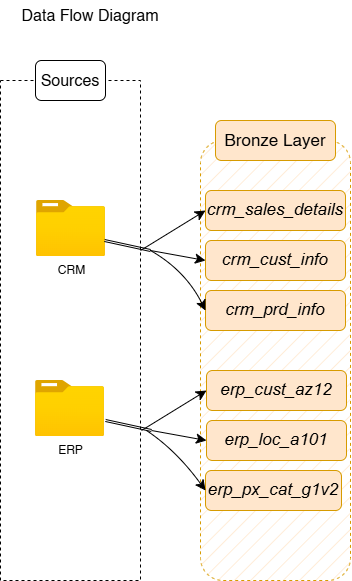

The diagram above was exported from draw.io. Its source (the exported page's mxGraphModel, read from the mxfile embedded in the PNG):
<mxGraphModel dx="711" dy="836" grid="1" gridSize="10" guides="1" tooltips="1" connect="1" arrows="1" fold="1" page="0" pageScale="1" pageWidth="850" pageHeight="1100" math="0" shadow="0">
  <root>
    <mxCell id="0" />
    <mxCell id="1" parent="0" />
    <mxCell id="k_DmM_ZERUIM9reRMqqV-1" parent="1" style="text;html=1;whiteSpace=wrap;strokeColor=none;fillColor=none;align=center;verticalAlign=middle;rounded=0;fontSize=16;" value="Data Flow Diagram" vertex="1">
      <mxGeometry height="30" width="180" x="170" y="150" as="geometry" />
    </mxCell>
    <mxCell id="vgDWinsZrWZqsjrCWh-e-1" parent="1" style="rounded=0;whiteSpace=wrap;html=1;fillColor=none;dashed=1;" value="" vertex="1">
      <mxGeometry height="500" width="140" x="170" y="230" as="geometry" />
    </mxCell>
    <mxCell id="vgDWinsZrWZqsjrCWh-e-2" parent="1" style="rounded=1;whiteSpace=wrap;html=1;fontSize=16;" value="Sources" vertex="1">
      <mxGeometry height="40" width="70" x="205" y="210" as="geometry" />
    </mxCell>
    <mxCell id="vgDWinsZrWZqsjrCWh-e-3" parent="1" style="image;aspect=fixed;html=1;points=[];align=center;fontSize=12;image=img/lib/azure2/general/Folder_Blank.svg;" value="CRM" vertex="1">
      <mxGeometry height="56.00000000000001" width="69" x="206" y="350" as="geometry" />
    </mxCell>
    <mxCell id="vgDWinsZrWZqsjrCWh-e-4" parent="1" style="image;aspect=fixed;html=1;points=[];align=center;fontSize=12;image=img/lib/azure2/general/Folder_Blank.svg;" value="ERP&lt;div&gt;&lt;br&gt;&lt;/div&gt;" vertex="1">
      <mxGeometry height="56.00000000000001" width="69" x="205" y="530" as="geometry" />
    </mxCell>
    <mxCell id="vgDWinsZrWZqsjrCWh-e-6" parent="1" style="rounded=1;whiteSpace=wrap;html=1;fillColor=#ffe6cc;dashed=1;strokeColor=#d79b00;fillStyle=hatch;" value="" vertex="1">
      <mxGeometry height="440" width="150" x="370" y="290" as="geometry" />
    </mxCell>
    <mxCell id="vgDWinsZrWZqsjrCWh-e-7" parent="1" style="rounded=1;whiteSpace=wrap;html=1;fontSize=17;fillColor=#ffe6cc;strokeColor=#d79b00;" value="Bronze Layer" vertex="1">
      <mxGeometry height="40" width="120" x="385" y="270" as="geometry" />
    </mxCell>
    <mxCell id="vgDWinsZrWZqsjrCWh-e-8" parent="1" style="rounded=1;whiteSpace=wrap;html=1;fontSize=17;fillColor=#ffe6cc;strokeColor=#d79b00;fontStyle=2" value="crm_sales_details" vertex="1">
      <mxGeometry height="40" width="140" x="375" y="340" as="geometry" />
    </mxCell>
    <mxCell id="vgDWinsZrWZqsjrCWh-e-9" parent="1" style="rounded=1;whiteSpace=wrap;html=1;fontSize=17;fillColor=#ffe6cc;strokeColor=#d79b00;fontStyle=2" value="crm_cust_info" vertex="1">
      <mxGeometry height="40" width="140" x="375" y="390" as="geometry" />
    </mxCell>
    <mxCell id="vgDWinsZrWZqsjrCWh-e-10" parent="1" style="rounded=1;whiteSpace=wrap;html=1;fontSize=17;fillColor=#ffe6cc;strokeColor=#d79b00;fontStyle=2" value="crm_prd_info" vertex="1">
      <mxGeometry height="40" width="140" x="375" y="440" as="geometry" />
    </mxCell>
    <mxCell id="vgDWinsZrWZqsjrCWh-e-21" edge="1" parent="1" style="shape=link;html=1;rounded=0;fontSize=12;startSize=8;endSize=8;curved=1;width=-2;" value="">
      <mxGeometry relative="1" width="100" as="geometry">
        <Array as="points" />
        <mxPoint x="274" y="390" as="sourcePoint" />
        <mxPoint x="320" y="400" as="targetPoint" />
      </mxGeometry>
    </mxCell>
    <mxCell id="vgDWinsZrWZqsjrCWh-e-22" edge="1" parent="1" style="endArrow=classic;html=1;rounded=0;fontSize=12;startSize=8;endSize=8;curved=1;entryX=0;entryY=0.5;entryDx=0;entryDy=0;" target="vgDWinsZrWZqsjrCWh-e-8" value="">
      <mxGeometry height="50" relative="1" width="50" as="geometry">
        <mxPoint x="310" y="400" as="sourcePoint" />
        <mxPoint x="360" y="350" as="targetPoint" />
      </mxGeometry>
    </mxCell>
    <mxCell id="vgDWinsZrWZqsjrCWh-e-23" edge="1" parent="1" style="endArrow=classic;html=1;rounded=0;fontSize=12;startSize=8;endSize=8;curved=1;entryX=0;entryY=0.5;entryDx=0;entryDy=0;" target="vgDWinsZrWZqsjrCWh-e-9" value="">
      <mxGeometry height="50" relative="1" width="50" as="geometry">
        <mxPoint x="320" y="400" as="sourcePoint" />
        <mxPoint x="360" y="356" as="targetPoint" />
      </mxGeometry>
    </mxCell>
    <mxCell id="vgDWinsZrWZqsjrCWh-e-25" edge="1" parent="1" style="endArrow=classic;html=1;rounded=0;fontSize=12;startSize=8;endSize=8;curved=1;entryX=0;entryY=0.5;entryDx=0;entryDy=0;" target="vgDWinsZrWZqsjrCWh-e-10" value="">
      <mxGeometry height="50" relative="1" width="50" as="geometry">
        <Array as="points">
          <mxPoint x="355" y="420" />
        </Array>
        <mxPoint x="320" y="400" as="sourcePoint" />
        <mxPoint x="385" y="470" as="targetPoint" />
      </mxGeometry>
    </mxCell>
    <mxCell id="vgDWinsZrWZqsjrCWh-e-27" parent="1" style="rounded=1;whiteSpace=wrap;html=1;fontSize=17;fillColor=#ffe6cc;strokeColor=#d79b00;fontStyle=2" value="erp_cust_az12" vertex="1">
      <mxGeometry height="40" width="140" x="376" y="520" as="geometry" />
    </mxCell>
    <mxCell id="vgDWinsZrWZqsjrCWh-e-28" parent="1" style="rounded=1;whiteSpace=wrap;html=1;fontSize=17;fillColor=#ffe6cc;strokeColor=#d79b00;fontStyle=2" value="erp_loc_a101" vertex="1">
      <mxGeometry height="40" width="140" x="376" y="570" as="geometry" />
    </mxCell>
    <mxCell id="vgDWinsZrWZqsjrCWh-e-29" parent="1" style="rounded=1;whiteSpace=wrap;html=1;fontSize=17;fillColor=#ffe6cc;strokeColor=#d79b00;fontStyle=2" value="erp_px_cat_g1v2" vertex="1">
      <mxGeometry height="40" width="136" x="375" y="620" as="geometry" />
    </mxCell>
    <mxCell id="vgDWinsZrWZqsjrCWh-e-30" edge="1" parent="1" style="shape=link;html=1;rounded=0;fontSize=12;startSize=8;endSize=8;curved=1;width=-2;" value="">
      <mxGeometry relative="1" width="100" as="geometry">
        <Array as="points" />
        <mxPoint x="275" y="570" as="sourcePoint" />
        <mxPoint x="321" y="580" as="targetPoint" />
      </mxGeometry>
    </mxCell>
    <mxCell id="vgDWinsZrWZqsjrCWh-e-31" edge="1" parent="1" style="endArrow=classic;html=1;rounded=0;fontSize=12;startSize=8;endSize=8;curved=1;entryX=0;entryY=0.5;entryDx=0;entryDy=0;" target="vgDWinsZrWZqsjrCWh-e-27" value="">
      <mxGeometry height="50" relative="1" width="50" as="geometry">
        <mxPoint x="311" y="580" as="sourcePoint" />
        <mxPoint x="361" y="530" as="targetPoint" />
      </mxGeometry>
    </mxCell>
    <mxCell id="vgDWinsZrWZqsjrCWh-e-32" edge="1" parent="1" style="endArrow=classic;html=1;rounded=0;fontSize=12;startSize=8;endSize=8;curved=1;entryX=0;entryY=0.5;entryDx=0;entryDy=0;" target="vgDWinsZrWZqsjrCWh-e-28" value="">
      <mxGeometry height="50" relative="1" width="50" as="geometry">
        <mxPoint x="321" y="580" as="sourcePoint" />
        <mxPoint x="361" y="536" as="targetPoint" />
      </mxGeometry>
    </mxCell>
    <mxCell id="vgDWinsZrWZqsjrCWh-e-33" edge="1" parent="1" style="endArrow=classic;html=1;rounded=0;fontSize=12;startSize=8;endSize=8;curved=1;entryX=0;entryY=0.5;entryDx=0;entryDy=0;" target="vgDWinsZrWZqsjrCWh-e-29" value="">
      <mxGeometry height="50" relative="1" width="50" as="geometry">
        <Array as="points">
          <mxPoint x="346" y="600" />
        </Array>
        <mxPoint x="316" y="580" as="sourcePoint" />
        <mxPoint x="370" y="675" as="targetPoint" />
      </mxGeometry>
    </mxCell>
  </root>
</mxGraphModel>